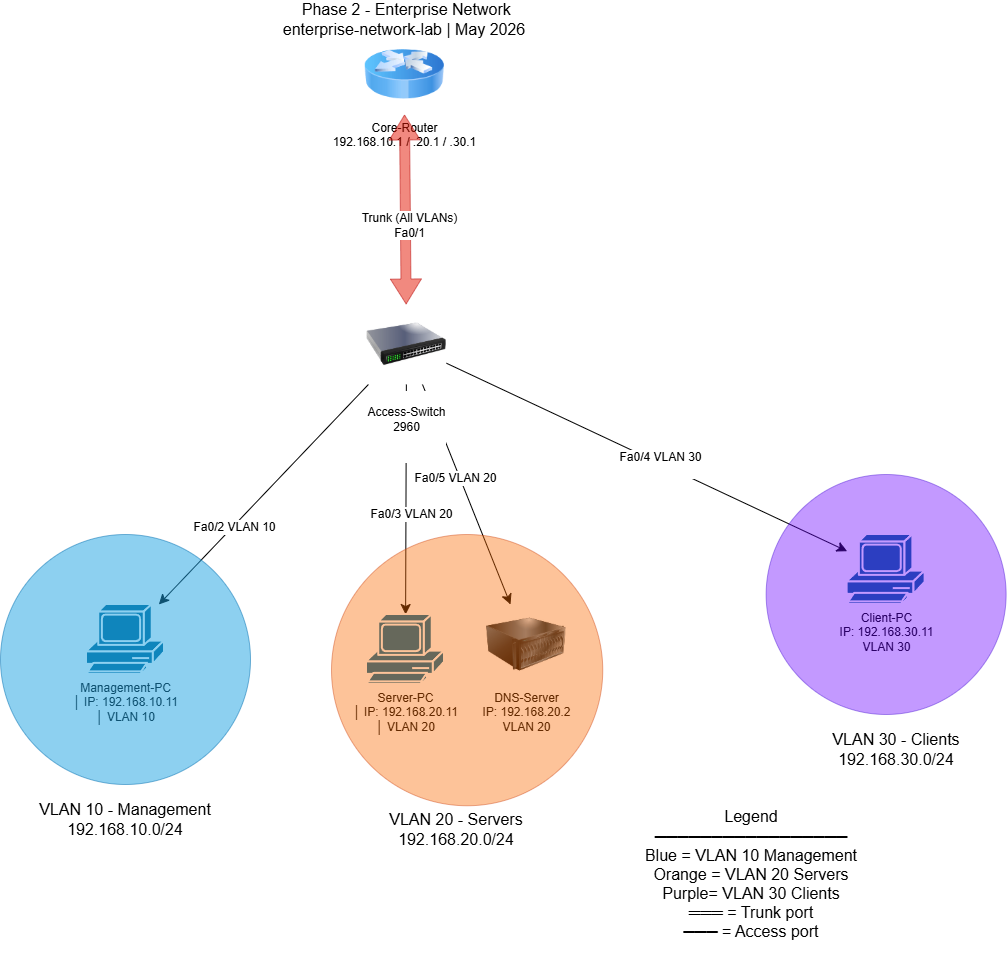

The diagram above was exported from draw.io. Its source (the exported page's mxGraphModel, read from the mxfile embedded in the PNG):
<mxGraphModel dx="1311" dy="800" grid="1" gridSize="10" guides="1" tooltips="1" connect="1" arrows="1" fold="1" page="1" pageScale="1" pageWidth="850" pageHeight="1100" math="0" shadow="0">
  <root>
    <mxCell id="0" />
    <mxCell id="1" parent="0" />
    <mxCell id="IzA7NOTJsMpdgxoHD5vv-1" parent="1" style="image;html=1;image=img/lib/clip_art/networking/Router_Icon_128x128.png" value="Core-Router&lt;br/&gt;            192.168.10.1 / .20.1 / .30.1" vertex="1">
      <mxGeometry height="80" width="80" x="458" y="170" as="geometry" />
    </mxCell>
    <mxCell id="IzA7NOTJsMpdgxoHD5vv-10" edge="1" parent="1" source="IzA7NOTJsMpdgxoHD5vv-2" style="edgeStyle=none;curved=1;rounded=0;orthogonalLoop=1;jettySize=auto;html=1;fontSize=12;startSize=8;endSize=8;" target="IzA7NOTJsMpdgxoHD5vv-6">
      <mxGeometry relative="1" as="geometry" />
    </mxCell>
    <mxCell id="IzA7NOTJsMpdgxoHD5vv-11" connectable="0" parent="IzA7NOTJsMpdgxoHD5vv-10" style="edgeLabel;html=1;align=center;verticalAlign=middle;resizable=0;points=[];fontSize=12;" value="Fa0/2 VLAN 10" vertex="1">
      <mxGeometry relative="1" x="0.2892" y="1" as="geometry">
        <mxPoint as="offset" />
      </mxGeometry>
    </mxCell>
    <mxCell id="IzA7NOTJsMpdgxoHD5vv-12" edge="1" parent="1" source="IzA7NOTJsMpdgxoHD5vv-2" style="edgeStyle=none;curved=1;rounded=0;orthogonalLoop=1;jettySize=auto;html=1;fontSize=12;startSize=8;endSize=8;" target="IzA7NOTJsMpdgxoHD5vv-5">
      <mxGeometry relative="1" as="geometry" />
    </mxCell>
    <mxCell id="IzA7NOTJsMpdgxoHD5vv-13" connectable="0" parent="IzA7NOTJsMpdgxoHD5vv-12" style="edgeLabel;html=1;align=center;verticalAlign=middle;resizable=0;points=[];fontSize=12;" value="Fa0/4 VLAN 30&lt;div&gt;&lt;br/&gt;&lt;/div&gt;" vertex="1">
      <mxGeometry relative="1" x="0.0647" y="-1" as="geometry">
        <mxPoint as="offset" />
      </mxGeometry>
    </mxCell>
    <mxCell id="IzA7NOTJsMpdgxoHD5vv-14" edge="1" parent="1" source="IzA7NOTJsMpdgxoHD5vv-2" style="edgeStyle=none;curved=1;rounded=0;orthogonalLoop=1;jettySize=auto;html=1;fontSize=12;startSize=8;endSize=8;" target="IzA7NOTJsMpdgxoHD5vv-4">
      <mxGeometry relative="1" as="geometry" />
    </mxCell>
    <mxCell id="IzA7NOTJsMpdgxoHD5vv-15" connectable="0" parent="IzA7NOTJsMpdgxoHD5vv-14" style="edgeLabel;html=1;align=center;verticalAlign=middle;resizable=0;points=[];fontSize=12;" value="Fa0/3 VLAN 20" vertex="1">
      <mxGeometry relative="1" x="0.1111" y="5" as="geometry">
        <mxPoint y="1" as="offset" />
      </mxGeometry>
    </mxCell>
    <mxCell id="IzA7NOTJsMpdgxoHD5vv-16" edge="1" parent="1" source="IzA7NOTJsMpdgxoHD5vv-2" style="edgeStyle=none;curved=1;rounded=0;orthogonalLoop=1;jettySize=auto;html=1;fontSize=12;startSize=8;endSize=8;" target="IzA7NOTJsMpdgxoHD5vv-3">
      <mxGeometry relative="1" as="geometry" />
    </mxCell>
    <mxCell id="IzA7NOTJsMpdgxoHD5vv-17" connectable="0" parent="IzA7NOTJsMpdgxoHD5vv-16" style="edgeLabel;html=1;align=center;verticalAlign=middle;resizable=0;points=[];fontSize=12;" value="Fa0/5 VLAN 20" vertex="1">
      <mxGeometry relative="1" x="-0.1629" y="-4" as="geometry">
        <mxPoint x="-1" as="offset" />
      </mxGeometry>
    </mxCell>
    <mxCell id="IzA7NOTJsMpdgxoHD5vv-2" parent="1" style="image;html=1;image=img/lib/clip_art/networking/Switch_128x128.png" value="&#10;&lt;span&gt;Access-Switch&#10;&lt;/span&gt;&lt;span&gt;            2960&lt;/span&gt;&#10;&#10;" vertex="1">
      <mxGeometry height="80" width="80" x="460" y="440" as="geometry" />
    </mxCell>
    <mxCell id="IzA7NOTJsMpdgxoHD5vv-3" parent="1" style="image;html=1;image=img/lib/clip_art/computers/Server_128x128.png" value="DNS-Server&lt;br/&gt;            IP: 192.168.20.2&lt;br/&gt;            VLAN 20" vertex="1">
      <mxGeometry height="80" width="80" x="580" y="740" as="geometry" />
    </mxCell>
    <mxCell id="IzA7NOTJsMpdgxoHD5vv-4" parent="1" style="sketch=0;html=1;pointerEvents=1;dashed=0;fillColor=#036897;strokeColor=#ffffff;strokeWidth=2;verticalLabelPosition=bottom;verticalAlign=top;align=center;outlineConnect=0;shape=mxgraph.cisco.computers_and_peripherals.pc;" value="Server-PC&lt;br/&gt;    │           IP: 192.168.20.11&lt;br/&gt;    │           VLAN 20" vertex="1">
      <mxGeometry height="70" width="78" x="460" y="750" as="geometry" />
    </mxCell>
    <mxCell id="IzA7NOTJsMpdgxoHD5vv-5" parent="1" style="sketch=0;html=1;pointerEvents=1;dashed=0;fillColor=#036897;strokeColor=#ffffff;strokeWidth=2;verticalLabelPosition=bottom;verticalAlign=top;align=center;outlineConnect=0;shape=mxgraph.cisco.computers_and_peripherals.pc;" value="Client-PC&lt;br/&gt;                IP: 192.168.30.11&lt;br/&gt;                VLAN 30" vertex="1">
      <mxGeometry height="70" width="78" x="940.63" y="670" as="geometry" />
    </mxCell>
    <mxCell id="IzA7NOTJsMpdgxoHD5vv-6" parent="1" style="sketch=0;html=1;pointerEvents=1;dashed=0;fillColor=#036897;strokeColor=#ffffff;strokeWidth=2;verticalLabelPosition=bottom;verticalAlign=top;align=center;outlineConnect=0;shape=mxgraph.cisco.computers_and_peripherals.pc;" value="Management-PC&lt;br/&gt;    │           IP: 192.168.10.11&lt;br/&gt;    │           VLAN 10" vertex="1">
      <mxGeometry height="70" width="78" x="180" y="740" as="geometry" />
    </mxCell>
    <mxCell id="IzA7NOTJsMpdgxoHD5vv-19" parent="1" style="text;html=1;whiteSpace=wrap;strokeColor=none;fillColor=none;align=center;verticalAlign=middle;rounded=0;fontSize=16;" value="&amp;nbsp;Phase 2 - Enterprise Network&lt;br/&gt;    enterprise-network-lab | May 2026" vertex="1">
      <mxGeometry height="30" width="330" x="333" y="140" as="geometry" />
    </mxCell>
    <mxCell id="IzA7NOTJsMpdgxoHD5vv-20" parent="1" style="ellipse;whiteSpace=wrap;html=1;aspect=fixed;opacity=50;fillColor=#1ba1e2;strokeColor=#006EAF;fontColor=#ffffff;" value="" vertex="1">
      <mxGeometry height="250" width="250" x="94" y="670" as="geometry" />
    </mxCell>
    <mxCell id="IzA7NOTJsMpdgxoHD5vv-21" parent="1" style="ellipse;whiteSpace=wrap;html=1;aspect=fixed;fillColor=#fa6800;strokeColor=#C73500;opacity=40;fontColor=#000000;" value="" vertex="1">
      <mxGeometry height="271.25" width="271.25" x="425" y="670" as="geometry" />
    </mxCell>
    <mxCell id="IzA7NOTJsMpdgxoHD5vv-22" parent="1" style="text;html=1;whiteSpace=wrap;strokeColor=none;fillColor=none;align=center;verticalAlign=middle;rounded=0;fontSize=16;" value="VLAN 10 - Management&lt;br/&gt;          192.168.10.0/24" vertex="1">
      <mxGeometry height="30" width="210" x="114" y="940" as="geometry" />
    </mxCell>
    <mxCell id="IzA7NOTJsMpdgxoHD5vv-23" parent="1" style="text;html=1;whiteSpace=wrap;strokeColor=none;fillColor=none;align=center;verticalAlign=middle;rounded=0;fontSize=16;" value="VLAN 20 - Servers&lt;br/&gt;          192.168.20.0/24" vertex="1">
      <mxGeometry height="30" width="160" x="470" y="950" as="geometry" />
    </mxCell>
    <mxCell id="IzA7NOTJsMpdgxoHD5vv-24" parent="1" style="ellipse;whiteSpace=wrap;html=1;aspect=fixed;fillColor=#6a00ff;strokeColor=#3700CC;opacity=40;fontColor=#ffffff;" value="" vertex="1">
      <mxGeometry height="240" width="240" x="859.63" y="610" as="geometry" />
    </mxCell>
    <mxCell id="IzA7NOTJsMpdgxoHD5vv-25" parent="1" style="text;html=1;whiteSpace=wrap;strokeColor=none;fillColor=none;align=center;verticalAlign=middle;rounded=0;fontSize=16;" value="VLAN 30 - Clients&lt;br/&gt;          192.168.30.0/24" vertex="1">
      <mxGeometry height="30" width="150" x="915" y="870" as="geometry" />
    </mxCell>
    <mxCell id="IzA7NOTJsMpdgxoHD5vv-28" parent="1" style="text;html=1;whiteSpace=wrap;strokeColor=none;fillColor=none;align=center;verticalAlign=middle;rounded=0;fontSize=16;" value="Legend&lt;br&gt;    ─────────────────&lt;br&gt;    Blue   = VLAN 10 Management&lt;br&gt;Orange&amp;nbsp;= VLAN 20 Servers&lt;br&gt;Purple= VLAN 30 Clients&lt;br&gt;    ═══    = Trunk port&lt;br&gt;    ───    = Access port" vertex="1">
      <mxGeometry height="180" width="410" x="640" y="920" as="geometry" />
    </mxCell>
    <mxCell id="IzA7NOTJsMpdgxoHD5vv-34" edge="1" parent="1" source="IzA7NOTJsMpdgxoHD5vv-2" style="shape=flexArrow;endArrow=classic;startArrow=classic;html=1;rounded=0;fontSize=12;startSize=8;endSize=8;curved=1;entryX=0.5;entryY=1;entryDx=0;entryDy=0;fillColor=#e51400;strokeColor=#B20000;opacity=50;" target="IzA7NOTJsMpdgxoHD5vv-1" value="">
      <mxGeometry height="100" relative="1" width="100" as="geometry">
        <mxPoint x="430" y="450" as="sourcePoint" />
        <mxPoint x="530" y="350" as="targetPoint" />
      </mxGeometry>
    </mxCell>
    <mxCell id="IzA7NOTJsMpdgxoHD5vv-35" connectable="0" parent="IzA7NOTJsMpdgxoHD5vv-34" style="edgeLabel;html=1;align=center;verticalAlign=middle;resizable=0;points=[];fontSize=12;" value="Trunk (All VLANs)&lt;br&gt;Fa0/1" vertex="1">
      <mxGeometry relative="1" x="-0.1718" y="-4" as="geometry">
        <mxPoint as="offset" />
      </mxGeometry>
    </mxCell>
  </root>
</mxGraphModel>